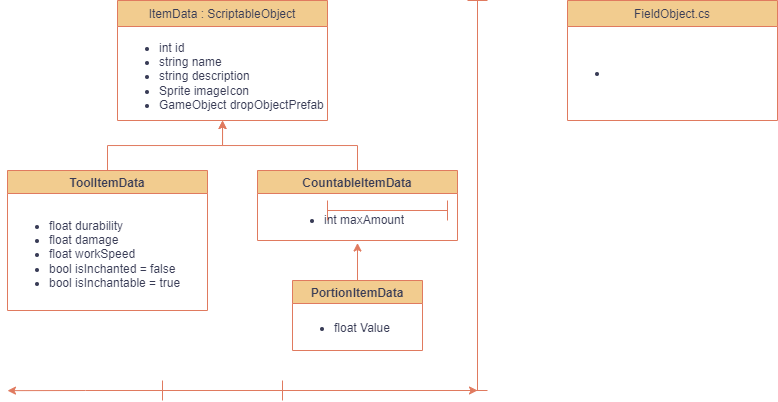

The diagram above was exported from draw.io. Its source (the exported page's mxGraphModel, read from the mxfile embedded in the PNG):
<mxGraphModel dx="1816" dy="514" grid="1" gridSize="10" guides="1" tooltips="1" connect="1" arrows="1" fold="1" page="1" pageScale="1" pageWidth="827" pageHeight="1169" math="0" shadow="0">
  <root>
    <mxCell id="WIyWlLk6GJQsqaUBKTNV-0" />
    <mxCell id="WIyWlLk6GJQsqaUBKTNV-1" parent="WIyWlLk6GJQsqaUBKTNV-0" />
    <mxCell id="zkfFHV4jXpPFQw0GAbJ--13" value="ItemData : ScriptableObject" style="swimlane;fontStyle=0;align=center;verticalAlign=top;childLayout=stackLayout;horizontal=1;startSize=26;horizontalStack=0;resizeParent=1;resizeLast=0;collapsible=1;marginBottom=0;rounded=0;shadow=0;strokeWidth=1;labelBackgroundColor=none;fillColor=#F2CC8F;strokeColor=#E07A5F;fontColor=#393C56;" parent="WIyWlLk6GJQsqaUBKTNV-1" vertex="1">
      <mxGeometry x="110" width="210" height="120" as="geometry">
        <mxRectangle x="30" y="10" width="170" height="26" as="alternateBounds" />
      </mxGeometry>
    </mxCell>
    <mxCell id="QsKEgmh5E80pybd77PYt-1" value="&lt;ul&gt;&lt;li&gt;&lt;span style=&quot;text-wrap: nowrap;&quot;&gt;int id&lt;/span&gt;&lt;br&gt;&lt;/li&gt;&lt;li&gt;&lt;span style=&quot;text-wrap: nowrap;&quot;&gt;string name&lt;br&gt;&lt;/span&gt;&lt;/li&gt;&lt;li&gt;&lt;span style=&quot;text-wrap: nowrap;&quot;&gt;string description&lt;br&gt;&lt;/span&gt;&lt;/li&gt;&lt;li&gt;&lt;span style=&quot;text-wrap: nowrap;&quot;&gt;Sprite imageIcon&lt;br&gt;&lt;/span&gt;&lt;/li&gt;&lt;li&gt;&lt;span style=&quot;text-wrap: nowrap;&quot;&gt;GameObject dropObjectPrefab&lt;br&gt;&lt;/span&gt;&lt;/li&gt;&lt;/ul&gt;" style="text;strokeColor=none;fillColor=none;html=1;whiteSpace=wrap;verticalAlign=middle;overflow=hidden;fontColor=#393C56;" vertex="1" parent="zkfFHV4jXpPFQw0GAbJ--13">
      <mxGeometry y="26" width="210" height="94" as="geometry" />
    </mxCell>
    <mxCell id="QsKEgmh5E80pybd77PYt-18" value="" style="edgeStyle=orthogonalEdgeStyle;rounded=0;orthogonalLoop=1;jettySize=auto;html=1;strokeColor=#E07A5F;fontColor=#393C56;fillColor=#F2CC8F;" edge="1" parent="WIyWlLk6GJQsqaUBKTNV-1" source="QsKEgmh5E80pybd77PYt-2" target="QsKEgmh5E80pybd77PYt-1">
      <mxGeometry relative="1" as="geometry" />
    </mxCell>
    <mxCell id="QsKEgmh5E80pybd77PYt-2" value="CountableItemData" style="swimlane;strokeColor=#E07A5F;fontColor=#393C56;fillColor=#F2CC8F;" vertex="1" parent="WIyWlLk6GJQsqaUBKTNV-1">
      <mxGeometry x="250" y="170" width="200" height="70" as="geometry" />
    </mxCell>
    <mxCell id="QsKEgmh5E80pybd77PYt-5" value="&lt;ul&gt;&lt;li&gt;int maxAmount&lt;/li&gt;&lt;/ul&gt;" style="text;strokeColor=none;fillColor=none;html=1;whiteSpace=wrap;verticalAlign=middle;overflow=hidden;fontColor=#393C56;" vertex="1" parent="QsKEgmh5E80pybd77PYt-2">
      <mxGeometry x="25" y="27.5" width="150" height="45" as="geometry" />
    </mxCell>
    <mxCell id="QsKEgmh5E80pybd77PYt-17" value="" style="edgeStyle=orthogonalEdgeStyle;rounded=0;orthogonalLoop=1;jettySize=auto;html=1;strokeColor=#E07A5F;fontColor=#393C56;fillColor=#F2CC8F;" edge="1" parent="WIyWlLk6GJQsqaUBKTNV-1" source="QsKEgmh5E80pybd77PYt-8" target="QsKEgmh5E80pybd77PYt-1">
      <mxGeometry relative="1" as="geometry" />
    </mxCell>
    <mxCell id="QsKEgmh5E80pybd77PYt-8" value="ToolItemData" style="swimlane;strokeColor=#E07A5F;fontColor=#393C56;fillColor=#F2CC8F;" vertex="1" parent="WIyWlLk6GJQsqaUBKTNV-1">
      <mxGeometry y="170" width="200" height="140" as="geometry" />
    </mxCell>
    <mxCell id="QsKEgmh5E80pybd77PYt-9" value="&lt;ul&gt;&lt;li&gt;float durability&lt;/li&gt;&lt;li&gt;float damage&lt;/li&gt;&lt;li&gt;float workSpeed&lt;/li&gt;&lt;li&gt;bool isInchanted = false&lt;/li&gt;&lt;li&gt;bool isInchantable = true&lt;/li&gt;&lt;/ul&gt;" style="text;strokeColor=none;fillColor=none;html=1;whiteSpace=wrap;verticalAlign=middle;overflow=hidden;fontColor=#393C56;" vertex="1" parent="QsKEgmh5E80pybd77PYt-8">
      <mxGeometry y="27.5" width="200" height="112.5" as="geometry" />
    </mxCell>
    <mxCell id="QsKEgmh5E80pybd77PYt-20" value="" style="edgeStyle=orthogonalEdgeStyle;rounded=0;orthogonalLoop=1;jettySize=auto;html=1;strokeColor=#E07A5F;fontColor=#393C56;fillColor=#F2CC8F;" edge="1" parent="WIyWlLk6GJQsqaUBKTNV-1" source="QsKEgmh5E80pybd77PYt-12" target="QsKEgmh5E80pybd77PYt-5">
      <mxGeometry relative="1" as="geometry" />
    </mxCell>
    <mxCell id="QsKEgmh5E80pybd77PYt-12" value="PortionItemData" style="swimlane;strokeColor=#E07A5F;fontColor=#393C56;fillColor=#F2CC8F;" vertex="1" parent="WIyWlLk6GJQsqaUBKTNV-1">
      <mxGeometry x="285" y="280" width="130" height="70" as="geometry" />
    </mxCell>
    <mxCell id="QsKEgmh5E80pybd77PYt-13" value="&lt;ul&gt;&lt;li&gt;float Value&lt;/li&gt;&lt;/ul&gt;" style="text;strokeColor=none;fillColor=none;html=1;whiteSpace=wrap;verticalAlign=middle;overflow=hidden;fontColor=#393C56;" vertex="1" parent="QsKEgmh5E80pybd77PYt-12">
      <mxGeometry y="25" width="130" height="45" as="geometry" />
    </mxCell>
    <mxCell id="QsKEgmh5E80pybd77PYt-21" value="" style="shape=crossbar;whiteSpace=wrap;html=1;rounded=1;direction=south;strokeColor=#E07A5F;fontColor=#393C56;fillColor=#F2CC8F;" vertex="1" parent="WIyWlLk6GJQsqaUBKTNV-1">
      <mxGeometry x="460" width="20" height="390" as="geometry" />
    </mxCell>
    <mxCell id="QsKEgmh5E80pybd77PYt-22" value="" style="shape=crossbar;whiteSpace=wrap;html=1;rounded=1;strokeColor=#E07A5F;fontColor=#393C56;fillColor=#F2CC8F;" vertex="1" parent="WIyWlLk6GJQsqaUBKTNV-1">
      <mxGeometry x="320" y="200" width="120" height="20" as="geometry" />
    </mxCell>
    <mxCell id="QsKEgmh5E80pybd77PYt-25" style="edgeStyle=orthogonalEdgeStyle;rounded=0;orthogonalLoop=1;jettySize=auto;html=1;exitX=0;exitY=0.5;exitDx=0;exitDy=0;exitPerimeter=0;strokeColor=#E07A5F;fontColor=#393C56;fillColor=#F2CC8F;" edge="1" parent="WIyWlLk6GJQsqaUBKTNV-1" source="QsKEgmh5E80pybd77PYt-23">
      <mxGeometry relative="1" as="geometry">
        <mxPoint y="390.1379310344828" as="targetPoint" />
      </mxGeometry>
    </mxCell>
    <mxCell id="QsKEgmh5E80pybd77PYt-23" value="" style="shape=crossbar;whiteSpace=wrap;html=1;rounded=1;strokeColor=#E07A5F;fontColor=#393C56;fillColor=#F2CC8F;" vertex="1" parent="WIyWlLk6GJQsqaUBKTNV-1">
      <mxGeometry x="155" y="380" width="120" height="20" as="geometry" />
    </mxCell>
    <mxCell id="QsKEgmh5E80pybd77PYt-24" style="edgeStyle=orthogonalEdgeStyle;rounded=0;orthogonalLoop=1;jettySize=auto;html=1;entryX=1;entryY=0.5;entryDx=0;entryDy=0;entryPerimeter=0;strokeColor=#E07A5F;fontColor=#393C56;fillColor=#F2CC8F;" edge="1" parent="WIyWlLk6GJQsqaUBKTNV-1" source="QsKEgmh5E80pybd77PYt-23" target="QsKEgmh5E80pybd77PYt-21">
      <mxGeometry relative="1" as="geometry">
        <Array as="points">
          <mxPoint x="470" y="390" />
        </Array>
      </mxGeometry>
    </mxCell>
    <mxCell id="QsKEgmh5E80pybd77PYt-26" value="FieldObject.cs" style="swimlane;fontStyle=0;align=center;verticalAlign=top;childLayout=stackLayout;horizontal=1;startSize=26;horizontalStack=0;resizeParent=1;resizeLast=0;collapsible=1;marginBottom=0;rounded=0;shadow=0;strokeWidth=1;labelBackgroundColor=none;fillColor=#F2CC8F;strokeColor=#E07A5F;fontColor=#393C56;" vertex="1" parent="WIyWlLk6GJQsqaUBKTNV-1">
      <mxGeometry x="560" width="210" height="120" as="geometry">
        <mxRectangle x="30" y="10" width="170" height="26" as="alternateBounds" />
      </mxGeometry>
    </mxCell>
    <mxCell id="QsKEgmh5E80pybd77PYt-27" value="&lt;ul&gt;&lt;li&gt;&lt;br&gt;&lt;/li&gt;&lt;/ul&gt;" style="text;strokeColor=none;fillColor=none;html=1;whiteSpace=wrap;verticalAlign=middle;overflow=hidden;fontColor=#393C56;" vertex="1" parent="QsKEgmh5E80pybd77PYt-26">
      <mxGeometry y="26" width="210" height="94" as="geometry" />
    </mxCell>
  </root>
</mxGraphModel>